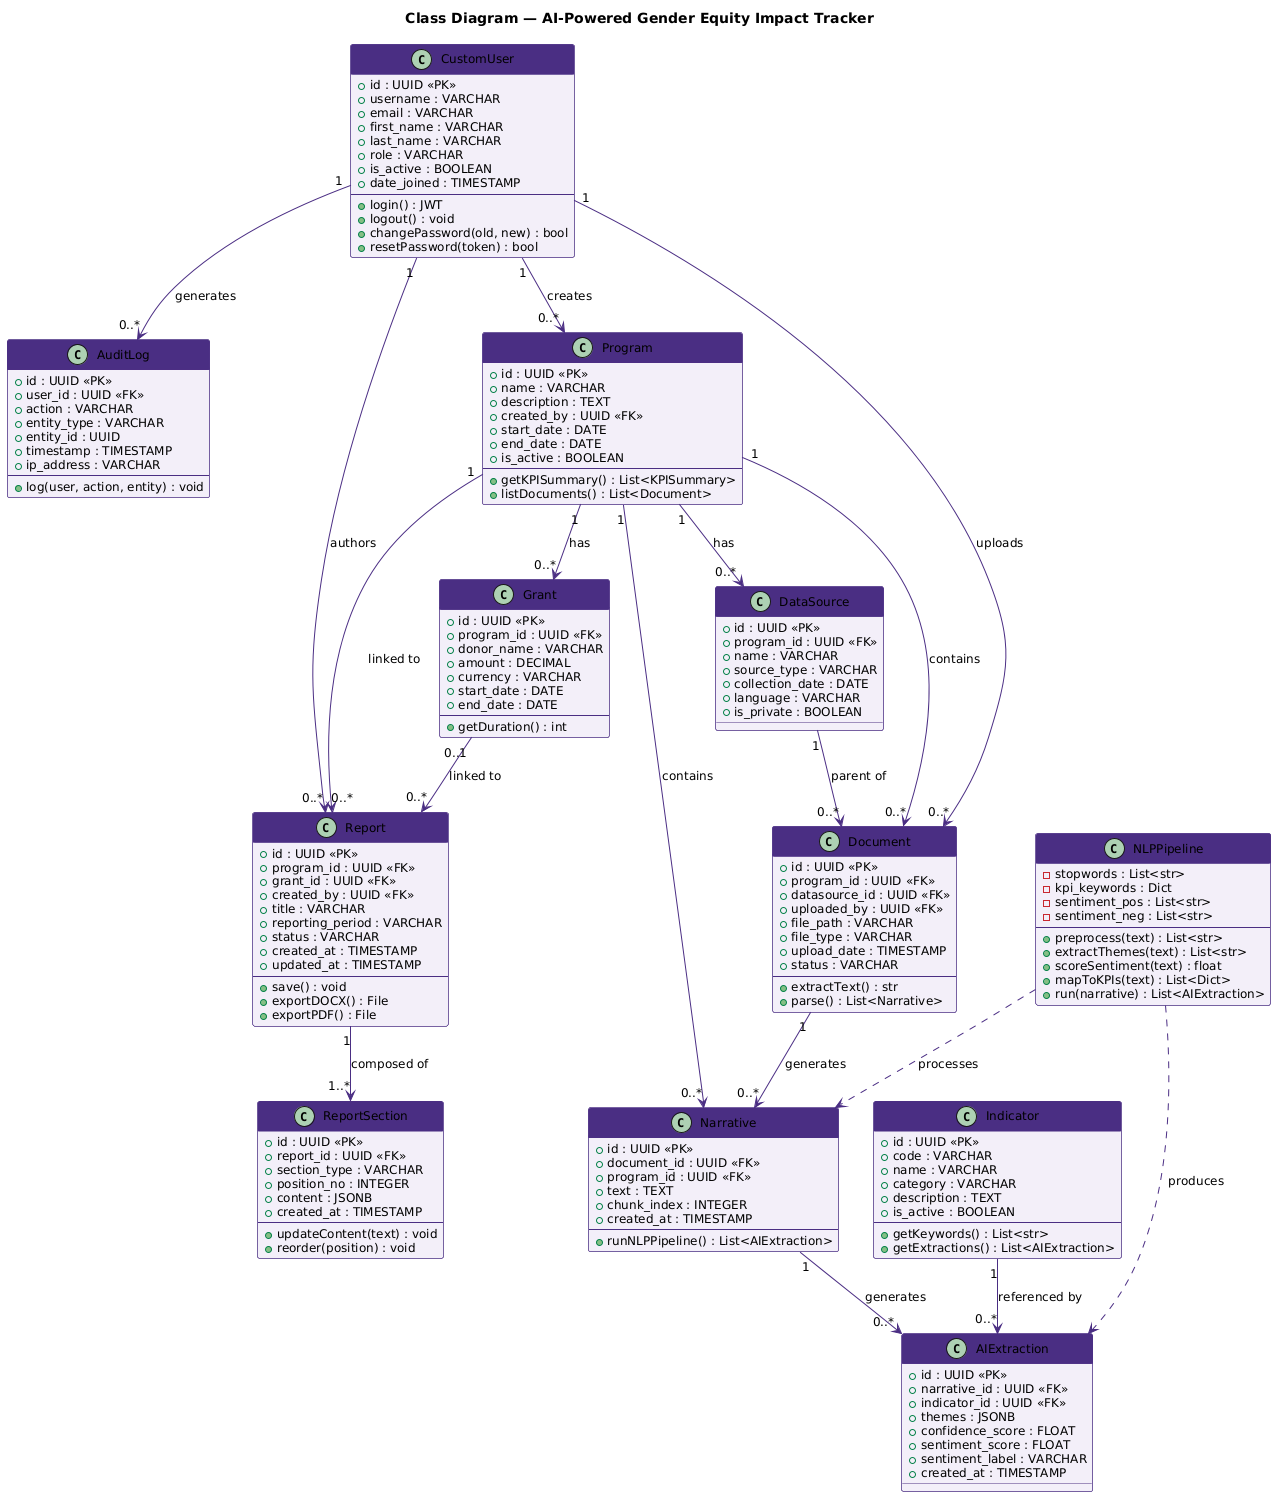

The diagram above was rendered by PlantUML. Its source (embedded in the PNG):
@startuml
skinparam backgroundColor #FFFFFF
skinparam defaultFontName Arial
skinparam defaultFontSize 12

skinparam class {
  BackgroundColor #F3EFF8
  BorderColor #4B2E83
  HeaderBackgroundColor #4B2E83
  HeaderFontColor #FFFFFF
  FontColor #000000
  ArrowColor #4B2E83
}

title <b>Class Diagram — AI-Powered Gender Equity Impact Tracker</b>

class CustomUser {
  + id : UUID <<PK>>
  + username : VARCHAR
  + email : VARCHAR
  + first_name : VARCHAR
  + last_name : VARCHAR
  + role : VARCHAR
  + is_active : BOOLEAN
  + date_joined : TIMESTAMP
  --
  + login() : JWT
  + logout() : void
  + changePassword(old, new) : bool
  + resetPassword(token) : bool
}

class AuditLog {
  + id : UUID <<PK>>
  + user_id : UUID <<FK>>
  + action : VARCHAR
  + entity_type : VARCHAR
  + entity_id : UUID
  + timestamp : TIMESTAMP
  + ip_address : VARCHAR
  --
  + log(user, action, entity) : void
}

class Program {
  + id : UUID <<PK>>
  + name : VARCHAR
  + description : TEXT
  + created_by : UUID <<FK>>
  + start_date : DATE
  + end_date : DATE
  + is_active : BOOLEAN
  --
  + getKPISummary() : List<KPISummary>
  + listDocuments() : List<Document>
}

class Grant {
  + id : UUID <<PK>>
  + program_id : UUID <<FK>>
  + donor_name : VARCHAR
  + amount : DECIMAL
  + currency : VARCHAR
  + start_date : DATE
  + end_date : DATE
  --
  + getDuration() : int
}

class Indicator {
  + id : UUID <<PK>>
  + code : VARCHAR
  + name : VARCHAR
  + category : VARCHAR
  + description : TEXT
  + is_active : BOOLEAN
  --
  + getKeywords() : List<str>
  + getExtractions() : List<AIExtraction>
}

class DataSource {
  + id : UUID <<PK>>
  + program_id : UUID <<FK>>
  + name : VARCHAR
  + source_type : VARCHAR
  + collection_date : DATE
  + language : VARCHAR
  + is_private : BOOLEAN
}

class Document {
  + id : UUID <<PK>>
  + program_id : UUID <<FK>>
  + datasource_id : UUID <<FK>>
  + uploaded_by : UUID <<FK>>
  + file_path : VARCHAR
  + file_type : VARCHAR
  + upload_date : TIMESTAMP
  + status : VARCHAR
  --
  + extractText() : str
  + parse() : List<Narrative>
}

class Narrative {
  + id : UUID <<PK>>
  + document_id : UUID <<FK>>
  + program_id : UUID <<FK>>
  + text : TEXT
  + chunk_index : INTEGER
  + created_at : TIMESTAMP
  --
  + runNLPPipeline() : List<AIExtraction>
}

class AIExtraction {
  + id : UUID <<PK>>
  + narrative_id : UUID <<FK>>
  + indicator_id : UUID <<FK>>
  + themes : JSONB
  + confidence_score : FLOAT
  + sentiment_score : FLOAT
  + sentiment_label : VARCHAR
  + created_at : TIMESTAMP
}

class NLPPipeline {
  - stopwords : List<str>
  - kpi_keywords : Dict
  - sentiment_pos : List<str>
  - sentiment_neg : List<str>
  --
  + preprocess(text) : List<str>
  + extractThemes(text) : List<str>
  + scoreSentiment(text) : float
  + mapToKPIs(text) : List<Dict>
  + run(narrative) : List<AIExtraction>
}

class Report {
  + id : UUID <<PK>>
  + program_id : UUID <<FK>>
  + grant_id : UUID <<FK>>
  + created_by : UUID <<FK>>
  + title : VARCHAR
  + reporting_period : VARCHAR
  + status : VARCHAR
  + created_at : TIMESTAMP
  + updated_at : TIMESTAMP
  --
  + save() : void
  + exportDOCX() : File
  + exportPDF() : File
}

class ReportSection {
  + id : UUID <<PK>>
  + report_id : UUID <<FK>>
  + section_type : VARCHAR
  + position_no : INTEGER
  + content : JSONB
  + created_at : TIMESTAMP
  --
  + updateContent(text) : void
  + reorder(position) : void
}

' ── Relationships ─────────────────────────────────────────────────────────────
CustomUser "1" --> "0..*" AuditLog     : generates
CustomUser "1" --> "0..*" Program      : creates
CustomUser "1" --> "0..*" Document     : uploads
CustomUser "1" --> "0..*" Report       : authors

Program    "1" --> "0..*" Grant        : has
Program    "1" --> "0..*" DataSource   : has
Program    "1" --> "0..*" Document     : contains
Program    "1" --> "0..*" Narrative    : contains
Program    "1" --> "0..*" Report       : linked to

DataSource "1" --> "0..*" Document     : parent of
Document   "1" --> "0..*" Narrative    : generates
Narrative  "1" --> "0..*" AIExtraction : generates

Indicator  "1" --> "0..*" AIExtraction : referenced by
NLPPipeline ..> Narrative              : processes
NLPPipeline ..> AIExtraction          : produces

Report     "1" --> "1..*" ReportSection : composed of
Grant      "0..1" --> "0..*" Report     : linked to
@enduml